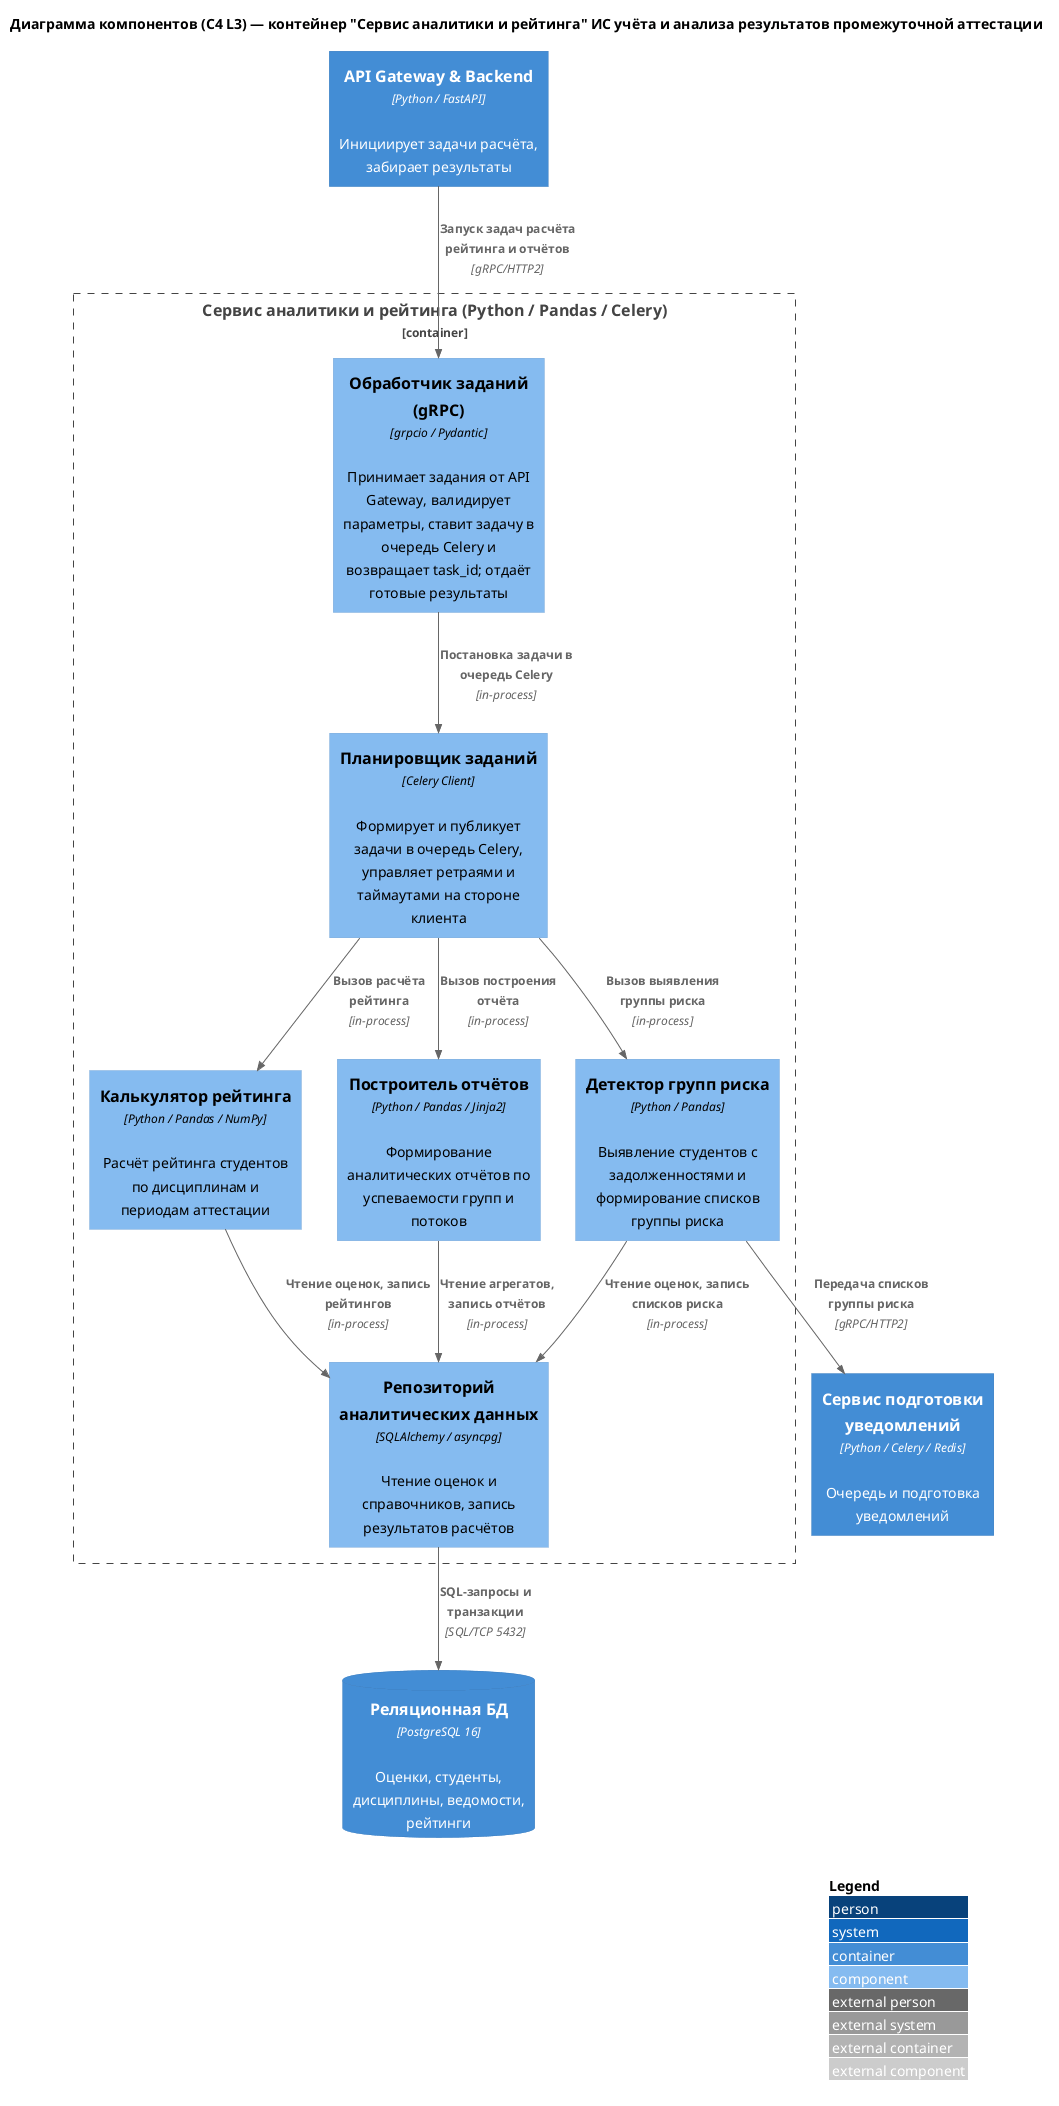

The diagram above was rendered by PlantUML. Its source (embedded in the PNG):
@startuml
!include ../../LR4/vendor/C4-PlantUML/C4_Component.puml

LAYOUT_WITH_LEGEND()
title Диаграмма компонентов (C4 L3) — контейнер "Сервис аналитики и рейтинга" ИС учёта и анализа результатов промежуточной аттестации

Container_Boundary(analytics_service, "Сервис аналитики и рейтинга (Python / Pandas / Celery)") {

    Component(grpc_handler, "Обработчик заданий (gRPC)", "grpcio / Pydantic", "Принимает задания от API Gateway, валидирует параметры, ставит задачу в очередь Celery и возвращает task_id; отдаёт готовые результаты")

    Component(task_dispatcher, "Планировщик заданий", "Celery Client", "Формирует и публикует задачи в очередь Celery, управляет ретраями и таймаутами на стороне клиента")

    Component(rating_calc, "Калькулятор рейтинга", "Python / Pandas / NumPy", "Расчёт рейтинга студентов по дисциплинам и периодам аттестации")

    Component(risk_detector, "Детектор групп риска", "Python / Pandas", "Выявление студентов с задолженностями и формирование списков группы риска")

    Component(report_builder, "Построитель отчётов", "Python / Pandas / Jinja2", "Формирование аналитических отчётов по успеваемости групп и потоков")

    Component(analytics_repo, "Репозиторий аналитических данных", "SQLAlchemy / asyncpg", "Чтение оценок и справочников, запись результатов расчётов")
}
 
ContainerDb(database, "Реляционная БД", "PostgreSQL 16", "Оценки, студенты, дисциплины, ведомости, рейтинги")
Container(api_gateway, "API Gateway & Backend", "Python / FastAPI", "Инициирует задачи расчёта, забирает результаты")
Container(notification_service, "Сервис подготовки уведомлений", "Python / Celery / Redis", "Очередь и подготовка уведомлений")

Rel(api_gateway, grpc_handler, "Запуск задач расчёта рейтинга и отчётов", "gRPC/HTTP2")

Rel(grpc_handler, task_dispatcher, "Постановка задачи в очередь Celery", "in-process")

Rel(task_dispatcher, rating_calc, "Вызов расчёта рейтинга", "in-process")
Rel(task_dispatcher, risk_detector, "Вызов выявления группы риска", "in-process")
Rel(task_dispatcher, report_builder, "Вызов построения отчёта", "in-process")

Rel(rating_calc, analytics_repo, "Чтение оценок, запись рейтингов", "in-process")
Rel(risk_detector, analytics_repo, "Чтение оценок, запись списков риска", "in-process")
Rel(report_builder, analytics_repo, "Чтение агрегатов, запись отчётов", "in-process")

Rel(analytics_repo, database, "SQL-запросы и транзакции", "SQL/TCP 5432")

Rel(risk_detector, notification_service, "Передача списков группы риска", "gRPC/HTTP2")

@enduml